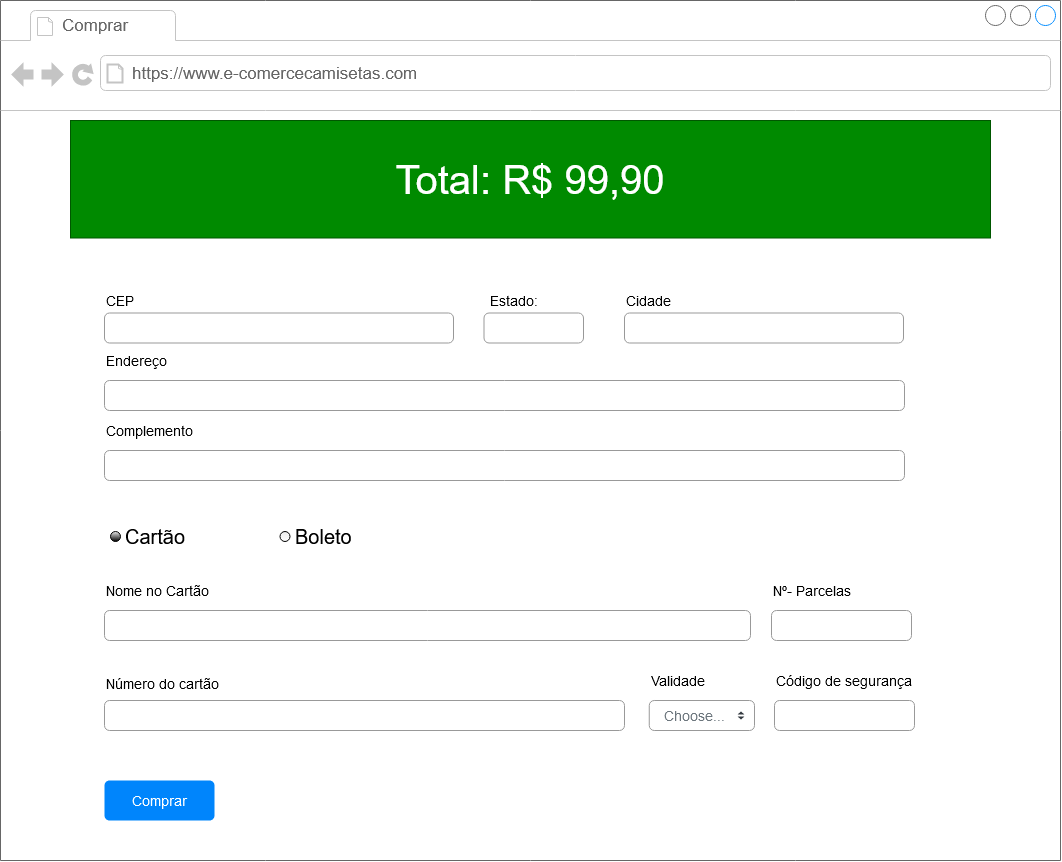

The diagram above was exported from draw.io. Its source (the exported page's mxGraphModel, read from the mxfile embedded in the PNG):
<mxGraphModel dx="2286" dy="1500" grid="1" gridSize="10" guides="1" tooltips="1" connect="1" arrows="1" fold="1" page="1" pageScale="1" pageWidth="1169" pageHeight="827" background="none" math="0" shadow="0">
  <root>
    <mxCell id="0" />
    <mxCell id="1" parent="0" />
    <mxCell id="Ka55sD2-G9pXXK82CaSt-34" value="" style="strokeWidth=1;shadow=0;dashed=0;align=center;html=1;shape=mxgraph.mockup.containers.browserWindow;rSize=0;strokeColor=#666666;strokeColor2=#008cff;strokeColor3=#c4c4c4;mainText=,;recursiveResize=0;" parent="1" vertex="1">
      <mxGeometry x="-70" y="-70" width="1060" height="860" as="geometry" />
    </mxCell>
    <mxCell id="Ka55sD2-G9pXXK82CaSt-35" value="Comprar" style="strokeWidth=1;shadow=0;dashed=0;align=center;html=1;shape=mxgraph.mockup.containers.anchor;fontSize=17;fontColor=#666666;align=left;" parent="Ka55sD2-G9pXXK82CaSt-34" vertex="1">
      <mxGeometry x="60" y="12" width="110" height="26" as="geometry" />
    </mxCell>
    <mxCell id="Ka55sD2-G9pXXK82CaSt-36" value="https://www.e-comercecamisetas.com" style="strokeWidth=1;shadow=0;dashed=0;align=center;html=1;shape=mxgraph.mockup.containers.anchor;rSize=0;fontSize=17;fontColor=#666666;align=left;" parent="Ka55sD2-G9pXXK82CaSt-34" vertex="1">
      <mxGeometry x="130" y="60" width="250" height="26" as="geometry" />
    </mxCell>
    <mxCell id="Ka55sD2-G9pXXK82CaSt-37" value="Endereço" style="fillColor=none;strokeColor=none;align=left;fontSize=14;" parent="Ka55sD2-G9pXXK82CaSt-34" vertex="1">
      <mxGeometry width="260" height="40" relative="1" as="geometry">
        <mxPoint x="104" y="340" as="offset" />
      </mxGeometry>
    </mxCell>
    <mxCell id="Ka55sD2-G9pXXK82CaSt-38" value="" style="html=1;shadow=0;dashed=0;shape=mxgraph.bootstrap.rrect;rSize=5;fillColor=none;strokeColor=#999999;align=left;spacing=15;fontSize=14;fontColor=#6C767D;" parent="Ka55sD2-G9pXXK82CaSt-34" vertex="1">
      <mxGeometry width="800" height="30" relative="1" as="geometry">
        <mxPoint x="104" y="380" as="offset" />
      </mxGeometry>
    </mxCell>
    <mxCell id="Ka55sD2-G9pXXK82CaSt-40" value="Complemento" style="fillColor=none;strokeColor=none;align=left;fontSize=14;" parent="Ka55sD2-G9pXXK82CaSt-34" vertex="1">
      <mxGeometry width="260" height="40" relative="1" as="geometry">
        <mxPoint x="104" y="410" as="offset" />
      </mxGeometry>
    </mxCell>
    <mxCell id="Ka55sD2-G9pXXK82CaSt-41" value="" style="html=1;shadow=0;dashed=0;shape=mxgraph.bootstrap.rrect;rSize=5;fillColor=none;strokeColor=#999999;align=left;spacing=15;fontSize=14;fontColor=#6C767D;" parent="Ka55sD2-G9pXXK82CaSt-34" vertex="1">
      <mxGeometry width="800" height="30" relative="1" as="geometry">
        <mxPoint x="104" y="450" as="offset" />
      </mxGeometry>
    </mxCell>
    <mxCell id="Ka55sD2-G9pXXK82CaSt-43" value="Comprar" style="html=1;shadow=0;dashed=0;shape=mxgraph.bootstrap.rrect;rSize=5;fillColor=#0085FC;strokeColor=none;align=center;fontSize=14;fontColor=#FFFFFF;" parent="Ka55sD2-G9pXXK82CaSt-34" vertex="1">
      <mxGeometry width="110" height="40" relative="1" as="geometry">
        <mxPoint x="104" y="780" as="offset" />
      </mxGeometry>
    </mxCell>
    <mxCell id="Ka55sD2-G9pXXK82CaSt-54" value="Estado:" style="fillColor=none;strokeColor=none;align=left;fontSize=14;" parent="Ka55sD2-G9pXXK82CaSt-34" vertex="1">
      <mxGeometry x="488.25" y="280" width="69.5" height="40" as="geometry" />
    </mxCell>
    <mxCell id="Ka55sD2-G9pXXK82CaSt-55" value="" style="html=1;shadow=0;dashed=0;shape=mxgraph.bootstrap.rrect;rSize=5;fillColor=none;strokeColor=#999999;align=left;spacing=15;fontSize=14;fontColor=#6C767D;" parent="Ka55sD2-G9pXXK82CaSt-34" vertex="1">
      <mxGeometry x="483.5" y="312.5" width="99.5" height="30" as="geometry" />
    </mxCell>
    <mxCell id="Ka55sD2-G9pXXK82CaSt-56" value="" style="html=1;shadow=0;dashed=0;shape=mxgraph.bootstrap.rrect;rSize=5;fillColor=none;strokeColor=#999999;align=left;spacing=15;fontSize=14;fontColor=#6C767D;" parent="Ka55sD2-G9pXXK82CaSt-34" vertex="1">
      <mxGeometry x="104" y="312.5" width="349" height="30" as="geometry" />
    </mxCell>
    <mxCell id="Ka55sD2-G9pXXK82CaSt-57" value="CEP" style="fillColor=none;strokeColor=none;align=left;fontSize=14;" parent="Ka55sD2-G9pXXK82CaSt-34" vertex="1">
      <mxGeometry x="104" y="282.5" width="200" height="35" as="geometry" />
    </mxCell>
    <mxCell id="z8z9oMfiDpSXfMx52QAl-1" value="" style="html=1;shadow=0;dashed=0;shape=mxgraph.bootstrap.rrect;rSize=5;fillColor=none;strokeColor=#999999;align=left;spacing=15;fontSize=14;fontColor=#6C767D;" vertex="1" parent="Ka55sD2-G9pXXK82CaSt-34">
      <mxGeometry x="624" y="312.5" width="279" height="30" as="geometry" />
    </mxCell>
    <mxCell id="z8z9oMfiDpSXfMx52QAl-2" value="Cidade" style="fillColor=none;strokeColor=none;align=left;fontSize=14;" vertex="1" parent="Ka55sD2-G9pXXK82CaSt-34">
      <mxGeometry x="624" y="282.5" width="200" height="35" as="geometry" />
    </mxCell>
    <mxCell id="z8z9oMfiDpSXfMx52QAl-3" value="&lt;font style=&quot;font-size: 20px&quot;&gt;Cartão&lt;/font&gt;" style="html=1;shadow=0;dashed=0;shape=mxgraph.bootstrap.radioButton2;labelPosition=right;verticalLabelPosition=middle;align=left;verticalAlign=middle;fillColor=#EDEDED;checked=0;spacing=5;checkedFill=#0085FC;checkedStroke=#ffffff;gradientColor=#000000;" vertex="1" parent="Ka55sD2-G9pXXK82CaSt-34">
      <mxGeometry x="110" y="531" width="10" height="10" as="geometry" />
    </mxCell>
    <mxCell id="z8z9oMfiDpSXfMx52QAl-4" value="&lt;div style=&quot;font-size: 20px&quot;&gt;&lt;font style=&quot;font-size: 20px&quot;&gt;Boleto&lt;/font&gt;&lt;/div&gt;" style="html=1;shadow=0;dashed=0;shape=mxgraph.bootstrap.radioButton2;labelPosition=right;verticalLabelPosition=middle;align=left;verticalAlign=middle;fillColor=#EDEDED;checked=0;spacing=5;checkedFill=#0085FC;checkedStroke=#ffffff;strokeColor=#000000;gradientColor=#ffffff;" vertex="1" parent="Ka55sD2-G9pXXK82CaSt-34">
      <mxGeometry x="279.5" y="531" width="10" height="10" as="geometry" />
    </mxCell>
    <mxCell id="z8z9oMfiDpSXfMx52QAl-6" value="Código de segurança" style="fillColor=none;strokeColor=none;align=left;fontSize=14;" vertex="1" parent="Ka55sD2-G9pXXK82CaSt-34">
      <mxGeometry x="774" y="660" width="146" height="40" as="geometry" />
    </mxCell>
    <mxCell id="z8z9oMfiDpSXfMx52QAl-7" value="" style="html=1;shadow=0;dashed=0;shape=mxgraph.bootstrap.rrect;rSize=5;fillColor=none;strokeColor=#999999;align=left;spacing=15;fontSize=14;fontColor=#6C767D;" vertex="1" parent="Ka55sD2-G9pXXK82CaSt-34">
      <mxGeometry x="774" y="700" width="140" height="30" as="geometry" />
    </mxCell>
    <mxCell id="z8z9oMfiDpSXfMx52QAl-8" value="Nome no Cartão" style="fillColor=none;strokeColor=none;align=left;fontSize=14;" vertex="1" parent="Ka55sD2-G9pXXK82CaSt-34">
      <mxGeometry x="104" y="570" width="260" height="40" as="geometry" />
    </mxCell>
    <mxCell id="z8z9oMfiDpSXfMx52QAl-9" value="" style="html=1;shadow=0;dashed=0;shape=mxgraph.bootstrap.rrect;rSize=5;fillColor=none;strokeColor=#999999;align=left;spacing=15;fontSize=14;fontColor=#6C767D;" vertex="1" parent="Ka55sD2-G9pXXK82CaSt-34">
      <mxGeometry x="104" y="610" width="646" height="30" as="geometry" />
    </mxCell>
    <mxCell id="z8z9oMfiDpSXfMx52QAl-10" value="Validade " style="fillColor=none;strokeColor=none;align=left;fontSize=14;" vertex="1" parent="Ka55sD2-G9pXXK82CaSt-34">
      <mxGeometry x="648.75" y="660" width="69.5" height="40" as="geometry" />
    </mxCell>
    <mxCell id="z8z9oMfiDpSXfMx52QAl-12" value="" style="html=1;shadow=0;dashed=0;shape=mxgraph.bootstrap.rrect;rSize=5;fillColor=none;strokeColor=#999999;align=left;spacing=15;fontSize=14;fontColor=#6C767D;" vertex="1" parent="Ka55sD2-G9pXXK82CaSt-34">
      <mxGeometry x="104" y="700" width="520" height="30" as="geometry" />
    </mxCell>
    <mxCell id="z8z9oMfiDpSXfMx52QAl-13" value="Número do cartão" style="fillColor=none;strokeColor=none;align=left;fontSize=14;" vertex="1" parent="Ka55sD2-G9pXXK82CaSt-34">
      <mxGeometry x="104" y="665" width="200" height="35" as="geometry" />
    </mxCell>
    <mxCell id="z8z9oMfiDpSXfMx52QAl-21" value="Choose..." style="html=1;shadow=0;dashed=0;shape=mxgraph.bootstrap.rrect;rSize=5;fillColor=#ffffff;strokeColor=#999999;align=left;spacing=15;fontSize=14;fontColor=#6C767D;" vertex="1" parent="Ka55sD2-G9pXXK82CaSt-34">
      <mxGeometry x="648.75" y="700" width="105.25" height="30" as="geometry" />
    </mxCell>
    <mxCell id="z8z9oMfiDpSXfMx52QAl-22" value="" style="shape=triangle;direction=south;fillColor=#343A40;strokeColor=none;perimeter=none;" vertex="1" parent="z8z9oMfiDpSXfMx52QAl-21">
      <mxGeometry x="1" y="0.5" width="7" height="3" relative="1" as="geometry">
        <mxPoint x="-17" y="1" as="offset" />
      </mxGeometry>
    </mxCell>
    <mxCell id="z8z9oMfiDpSXfMx52QAl-23" value="" style="shape=triangle;direction=north;fillColor=#343A40;strokeColor=none;perimeter=none;" vertex="1" parent="z8z9oMfiDpSXfMx52QAl-21">
      <mxGeometry x="1" y="0.5" width="7" height="3" relative="1" as="geometry">
        <mxPoint x="-17" y="-4" as="offset" />
      </mxGeometry>
    </mxCell>
    <mxCell id="z8z9oMfiDpSXfMx52QAl-27" value="Nº- Parcelas" style="fillColor=none;strokeColor=none;align=left;fontSize=14;" vertex="1" parent="Ka55sD2-G9pXXK82CaSt-34">
      <mxGeometry x="771" y="570" width="146" height="40" as="geometry" />
    </mxCell>
    <mxCell id="z8z9oMfiDpSXfMx52QAl-28" value="" style="html=1;shadow=0;dashed=0;shape=mxgraph.bootstrap.rrect;rSize=5;fillColor=none;strokeColor=#999999;align=left;spacing=15;fontSize=14;fontColor=#6C767D;" vertex="1" parent="Ka55sD2-G9pXXK82CaSt-34">
      <mxGeometry x="771" y="610" width="140" height="30" as="geometry" />
    </mxCell>
    <mxCell id="z8z9oMfiDpSXfMx52QAl-29" value="Total: R$ 99,90" style="html=1;shadow=0;dashed=0;strokeColor=#005700;strokeWidth=1;fillColor=#008a00;whiteSpace=wrap;align=center;verticalAlign=middle;fontStyle=0;fontSize=40;fontColor=#ffffff;" vertex="1" parent="Ka55sD2-G9pXXK82CaSt-34">
      <mxGeometry x="70" y="120" width="920" height="117.5" as="geometry" />
    </mxCell>
  </root>
</mxGraphModel>